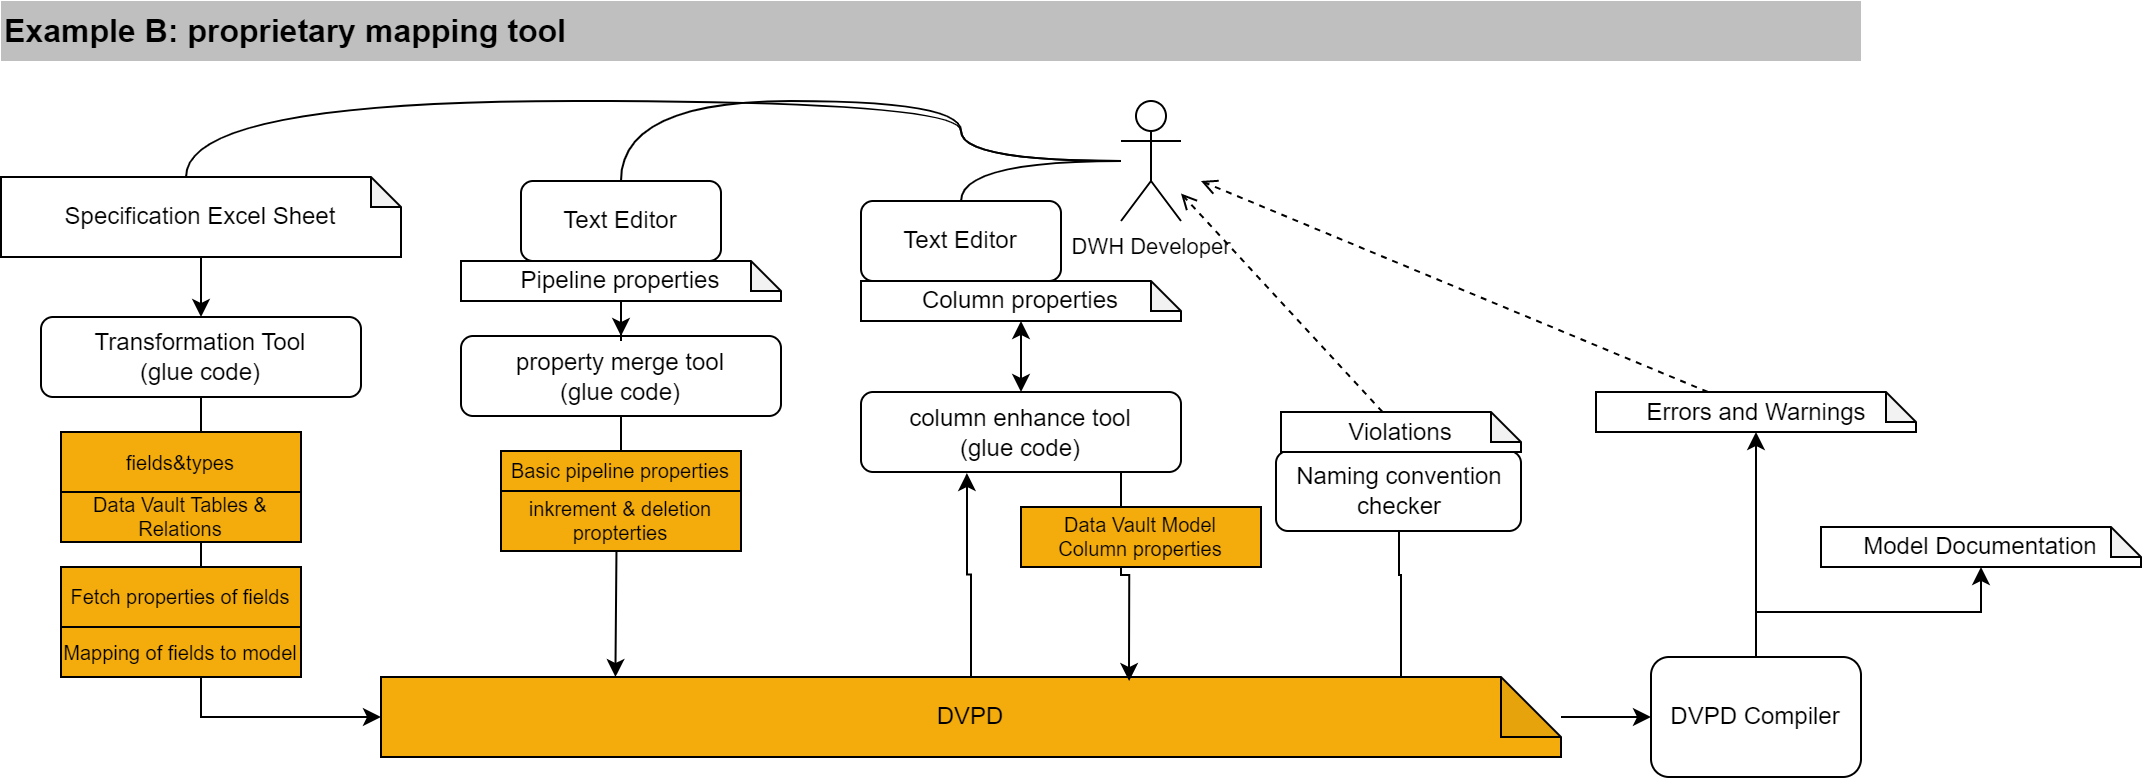

The diagram above was exported from draw.io. Its source (the exported page's mxGraphModel, read from the mxfile embedded in the PNG):
<mxGraphModel dx="1235" dy="669" grid="1" gridSize="10" guides="1" tooltips="1" connect="1" arrows="1" fold="1" page="1" pageScale="1" pageWidth="1169" pageHeight="1654" math="0" shadow="0">
  <root>
    <mxCell id="0" />
    <mxCell id="1" parent="0" />
    <mxCell id="XJ6b9KdQrqp1vy3ghaq9-26" value="Example B: proprietary mapping tool" style="rounded=0;whiteSpace=wrap;html=1;strokeColor=none;fillColor=#BFBFBF;fontStyle=1;align=left;fontSize=16;" parent="1" vertex="1">
      <mxGeometry x="40" y="40" width="930" height="30" as="geometry" />
    </mxCell>
    <mxCell id="SHAmAD_ecb-zwq3bcNpp-1" style="edgeStyle=orthogonalEdgeStyle;shape=connector;rounded=0;orthogonalLoop=1;jettySize=auto;html=1;entryX=0.5;entryY=0;entryDx=0;entryDy=0;labelBackgroundColor=default;strokeColor=default;fontFamily=Helvetica;fontSize=11;fontColor=default;endArrow=classic;" parent="1" source="XJ6b9KdQrqp1vy3ghaq9-27" target="XJ6b9KdQrqp1vy3ghaq9-28" edge="1">
      <mxGeometry relative="1" as="geometry" />
    </mxCell>
    <mxCell id="XJ6b9KdQrqp1vy3ghaq9-27" value="Specification Excel Sheet" style="shape=note;whiteSpace=wrap;html=1;backgroundOutline=1;darkOpacity=0.05;size=15;" parent="1" vertex="1">
      <mxGeometry x="40" y="128" width="200" height="40" as="geometry" />
    </mxCell>
    <mxCell id="XJ6b9KdQrqp1vy3ghaq9-28" value="Transformation Tool&lt;br&gt;(glue code)" style="rounded=1;whiteSpace=wrap;html=1;" parent="1" vertex="1">
      <mxGeometry x="60" y="198" width="160" height="40" as="geometry" />
    </mxCell>
    <mxCell id="XJ6b9KdQrqp1vy3ghaq9-42" style="edgeStyle=orthogonalEdgeStyle;rounded=0;orthogonalLoop=1;jettySize=auto;html=1;entryX=0.419;entryY=0.075;entryDx=0;entryDy=0;entryPerimeter=0;" parent="1" source="XJ6b9KdQrqp1vy3ghaq9-40" edge="1">
      <mxGeometry relative="1" as="geometry">
        <mxPoint x="347.21000000000004" y="378" as="targetPoint" />
      </mxGeometry>
    </mxCell>
    <mxCell id="XJ6b9KdQrqp1vy3ghaq9-29" value="Basic pipeline properties" style="rounded=0;whiteSpace=wrap;html=1;fillColor=#F3AC0C;gradientColor=none;fontSize=10;" parent="1" vertex="1">
      <mxGeometry x="290" y="265" width="120" height="20" as="geometry" />
    </mxCell>
    <mxCell id="XJ6b9KdQrqp1vy3ghaq9-39" style="edgeStyle=orthogonalEdgeStyle;rounded=0;orthogonalLoop=1;jettySize=auto;html=1;entryX=0;entryY=0.5;entryDx=0;entryDy=0;entryPerimeter=0;" parent="1" source="XJ6b9KdQrqp1vy3ghaq9-28" target="XJ6b9KdQrqp1vy3ghaq9-38" edge="1">
      <mxGeometry relative="1" as="geometry">
        <Array as="points">
          <mxPoint x="140" y="398" />
        </Array>
      </mxGeometry>
    </mxCell>
    <mxCell id="SHAmAD_ecb-zwq3bcNpp-5" style="edgeStyle=orthogonalEdgeStyle;shape=connector;rounded=0;orthogonalLoop=1;jettySize=auto;html=1;labelBackgroundColor=default;strokeColor=default;fontFamily=Helvetica;fontSize=11;fontColor=default;endArrow=classic;" parent="1" source="XJ6b9KdQrqp1vy3ghaq9-38" target="SHAmAD_ecb-zwq3bcNpp-4" edge="1">
      <mxGeometry relative="1" as="geometry" />
    </mxCell>
    <mxCell id="SHAmAD_ecb-zwq3bcNpp-30" style="edgeStyle=orthogonalEdgeStyle;shape=connector;rounded=0;orthogonalLoop=1;jettySize=auto;html=1;entryX=0.331;entryY=1.013;entryDx=0;entryDy=0;entryPerimeter=0;labelBackgroundColor=default;strokeColor=default;fontFamily=Helvetica;fontSize=11;fontColor=default;endArrow=classic;exitX=0.5;exitY=0;exitDx=0;exitDy=0;exitPerimeter=0;" parent="1" source="XJ6b9KdQrqp1vy3ghaq9-38" target="SHAmAD_ecb-zwq3bcNpp-24" edge="1">
      <mxGeometry relative="1" as="geometry" />
    </mxCell>
    <mxCell id="SHAmAD_ecb-zwq3bcNpp-76" style="edgeStyle=orthogonalEdgeStyle;shape=connector;rounded=0;orthogonalLoop=1;jettySize=auto;html=1;labelBackgroundColor=default;strokeColor=default;fontFamily=Helvetica;fontSize=11;fontColor=default;endArrow=none;endFill=0;" parent="1" source="XJ6b9KdQrqp1vy3ghaq9-38" target="SHAmAD_ecb-zwq3bcNpp-75" edge="1">
      <mxGeometry relative="1" as="geometry">
        <Array as="points">
          <mxPoint x="740" y="327" />
          <mxPoint x="739" y="327" />
        </Array>
      </mxGeometry>
    </mxCell>
    <mxCell id="XJ6b9KdQrqp1vy3ghaq9-38" value="DVPD" style="shape=note;whiteSpace=wrap;html=1;backgroundOutline=1;darkOpacity=0.05;fillColor=#F3AC0C;gradientColor=none;" parent="1" vertex="1">
      <mxGeometry x="230" y="378" width="590" height="40" as="geometry" />
    </mxCell>
    <mxCell id="XJ6b9KdQrqp1vy3ghaq9-40" value="property merge tool&lt;br&gt;(glue code)" style="rounded=1;whiteSpace=wrap;html=1;" parent="1" vertex="1">
      <mxGeometry x="270" y="207.5" width="160" height="40" as="geometry" />
    </mxCell>
    <mxCell id="XJ6b9KdQrqp1vy3ghaq9-41" value="Text Editor" style="rounded=1;whiteSpace=wrap;html=1;" parent="1" vertex="1">
      <mxGeometry x="300" y="130" width="100" height="40" as="geometry" />
    </mxCell>
    <mxCell id="SHAmAD_ecb-zwq3bcNpp-3" style="edgeStyle=orthogonalEdgeStyle;shape=connector;rounded=0;orthogonalLoop=1;jettySize=auto;html=1;labelBackgroundColor=default;strokeColor=default;fontFamily=Helvetica;fontSize=11;fontColor=default;endArrow=classic;" parent="1" source="XJ6b9KdQrqp1vy3ghaq9-43" target="XJ6b9KdQrqp1vy3ghaq9-40" edge="1">
      <mxGeometry relative="1" as="geometry" />
    </mxCell>
    <mxCell id="XJ6b9KdQrqp1vy3ghaq9-43" value="Pipeline properties" style="shape=note;whiteSpace=wrap;html=1;backgroundOutline=1;darkOpacity=0.05;size=15;" parent="1" vertex="1">
      <mxGeometry x="270" y="170" width="160" height="20" as="geometry" />
    </mxCell>
    <mxCell id="XJ6b9KdQrqp1vy3ghaq9-44" value="inkrement &amp;amp; deletion propterties" style="rounded=0;whiteSpace=wrap;html=1;fillColor=#F3AC0C;gradientColor=none;fontSize=10;" parent="1" vertex="1">
      <mxGeometry x="290" y="285" width="120" height="30" as="geometry" />
    </mxCell>
    <mxCell id="XJ6b9KdQrqp1vy3ghaq9-30" value="fields&amp;amp;types" style="rounded=0;whiteSpace=wrap;html=1;fillColor=#F3AC0C;gradientColor=none;fontSize=10;" parent="1" vertex="1">
      <mxGeometry x="70" y="255.5" width="120" height="30" as="geometry" />
    </mxCell>
    <mxCell id="XJ6b9KdQrqp1vy3ghaq9-31" value="Mapping of fields to model" style="rounded=0;whiteSpace=wrap;html=1;fillColor=#F3AC0C;gradientColor=none;fontSize=10;" parent="1" vertex="1">
      <mxGeometry x="70" y="353" width="120" height="25" as="geometry" />
    </mxCell>
    <mxCell id="XJ6b9KdQrqp1vy3ghaq9-32" value="Data Vault&amp;nbsp;Tables &amp;amp; Relations" style="rounded=0;whiteSpace=wrap;html=1;fillColor=#F3AC0C;gradientColor=none;fontSize=10;" parent="1" vertex="1">
      <mxGeometry x="70" y="285.5" width="120" height="25" as="geometry" />
    </mxCell>
    <mxCell id="XJ6b9KdQrqp1vy3ghaq9-37" value="Fetch properties of fields" style="rounded=0;whiteSpace=wrap;html=1;fillColor=#F3AC0C;gradientColor=none;fontSize=10;" parent="1" vertex="1">
      <mxGeometry x="70" y="323" width="120" height="30" as="geometry" />
    </mxCell>
    <mxCell id="SHAmAD_ecb-zwq3bcNpp-9" style="edgeStyle=orthogonalEdgeStyle;shape=connector;rounded=0;orthogonalLoop=1;jettySize=auto;html=1;entryX=0.5;entryY=1;entryDx=0;entryDy=0;entryPerimeter=0;labelBackgroundColor=default;strokeColor=default;fontFamily=Helvetica;fontSize=11;fontColor=default;endArrow=classic;" parent="1" source="SHAmAD_ecb-zwq3bcNpp-4" target="SHAmAD_ecb-zwq3bcNpp-7" edge="1">
      <mxGeometry relative="1" as="geometry" />
    </mxCell>
    <mxCell id="SHAmAD_ecb-zwq3bcNpp-83" style="edgeStyle=orthogonalEdgeStyle;shape=connector;rounded=0;orthogonalLoop=1;jettySize=auto;html=1;labelBackgroundColor=default;strokeColor=default;fontFamily=Helvetica;fontSize=11;fontColor=default;endArrow=classic;" parent="1" source="SHAmAD_ecb-zwq3bcNpp-4" target="SHAmAD_ecb-zwq3bcNpp-82" edge="1">
      <mxGeometry relative="1" as="geometry" />
    </mxCell>
    <mxCell id="SHAmAD_ecb-zwq3bcNpp-4" value="DVPD Compiler" style="rounded=1;whiteSpace=wrap;html=1;" parent="1" vertex="1">
      <mxGeometry x="865" y="368" width="105" height="60" as="geometry" />
    </mxCell>
    <mxCell id="SHAmAD_ecb-zwq3bcNpp-10" style="shape=connector;rounded=0;orthogonalLoop=1;jettySize=auto;html=1;labelBackgroundColor=default;strokeColor=default;fontFamily=Helvetica;fontSize=11;fontColor=default;endArrow=open;dashed=1;endFill=0;" parent="1" source="SHAmAD_ecb-zwq3bcNpp-7" edge="1">
      <mxGeometry relative="1" as="geometry">
        <mxPoint x="640" y="130" as="targetPoint" />
      </mxGeometry>
    </mxCell>
    <mxCell id="SHAmAD_ecb-zwq3bcNpp-7" value="Errors and Warnings" style="shape=note;whiteSpace=wrap;html=1;backgroundOutline=1;darkOpacity=0.05;size=15;" parent="1" vertex="1">
      <mxGeometry x="837.5" y="235.5" width="160" height="20" as="geometry" />
    </mxCell>
    <mxCell id="SHAmAD_ecb-zwq3bcNpp-11" style="edgeStyle=orthogonalEdgeStyle;shape=connector;orthogonalLoop=1;jettySize=auto;html=1;entryX=0.5;entryY=0;entryDx=0;entryDy=0;labelBackgroundColor=default;strokeColor=default;fontFamily=Helvetica;fontSize=11;fontColor=default;endArrow=none;curved=1;endFill=0;" parent="1" source="SHAmAD_ecb-zwq3bcNpp-8" target="XJ6b9KdQrqp1vy3ghaq9-41" edge="1">
      <mxGeometry relative="1" as="geometry">
        <Array as="points">
          <mxPoint x="520" y="120" />
          <mxPoint x="520" y="90" />
          <mxPoint x="350" y="90" />
        </Array>
      </mxGeometry>
    </mxCell>
    <mxCell id="SHAmAD_ecb-zwq3bcNpp-12" style="edgeStyle=orthogonalEdgeStyle;shape=connector;orthogonalLoop=1;jettySize=auto;html=1;entryX=0;entryY=0;entryDx=92.5;entryDy=0;entryPerimeter=0;labelBackgroundColor=default;strokeColor=default;fontFamily=Helvetica;fontSize=11;fontColor=default;endArrow=none;curved=1;endFill=0;" parent="1" target="XJ6b9KdQrqp1vy3ghaq9-27" edge="1">
      <mxGeometry relative="1" as="geometry">
        <mxPoint x="600" y="120" as="sourcePoint" />
        <Array as="points">
          <mxPoint x="520" y="120" />
          <mxPoint x="520" y="90" />
          <mxPoint x="133" y="90" />
        </Array>
      </mxGeometry>
    </mxCell>
    <mxCell id="SHAmAD_ecb-zwq3bcNpp-25" style="edgeStyle=orthogonalEdgeStyle;shape=connector;curved=1;rounded=1;orthogonalLoop=1;jettySize=auto;html=1;labelBackgroundColor=default;strokeColor=default;fontFamily=Helvetica;fontSize=11;fontColor=default;endArrow=none;endFill=0;entryX=0.5;entryY=0;entryDx=0;entryDy=0;" parent="1" source="SHAmAD_ecb-zwq3bcNpp-8" target="SHAmAD_ecb-zwq3bcNpp-26" edge="1">
      <mxGeometry relative="1" as="geometry" />
    </mxCell>
    <mxCell id="SHAmAD_ecb-zwq3bcNpp-8" value="DWH Developer" style="shape=umlActor;verticalLabelPosition=bottom;verticalAlign=top;html=1;outlineConnect=0;fontFamily=Helvetica;fontSize=11;fontColor=default;" parent="1" vertex="1">
      <mxGeometry x="600" y="90" width="30" height="60" as="geometry" />
    </mxCell>
    <mxCell id="SHAmAD_ecb-zwq3bcNpp-29" style="edgeStyle=orthogonalEdgeStyle;shape=connector;rounded=0;orthogonalLoop=1;jettySize=auto;html=1;entryX=0.5;entryY=0;entryDx=0;entryDy=0;labelBackgroundColor=default;strokeColor=default;fontFamily=Helvetica;fontSize=11;fontColor=default;endArrow=classic;startArrow=classic;startFill=1;" parent="1" source="SHAmAD_ecb-zwq3bcNpp-23" target="SHAmAD_ecb-zwq3bcNpp-24" edge="1">
      <mxGeometry relative="1" as="geometry" />
    </mxCell>
    <mxCell id="SHAmAD_ecb-zwq3bcNpp-23" value="Column properties" style="shape=note;whiteSpace=wrap;html=1;backgroundOutline=1;darkOpacity=0.05;size=15;" parent="1" vertex="1">
      <mxGeometry x="470" y="180" width="160" height="20" as="geometry" />
    </mxCell>
    <mxCell id="SHAmAD_ecb-zwq3bcNpp-31" style="edgeStyle=orthogonalEdgeStyle;shape=connector;rounded=0;orthogonalLoop=1;jettySize=auto;html=1;entryX=0.634;entryY=0.05;entryDx=0;entryDy=0;entryPerimeter=0;labelBackgroundColor=default;strokeColor=default;fontFamily=Helvetica;fontSize=11;fontColor=default;endArrow=classic;" parent="1" source="SHAmAD_ecb-zwq3bcNpp-24" target="XJ6b9KdQrqp1vy3ghaq9-38" edge="1">
      <mxGeometry relative="1" as="geometry">
        <Array as="points">
          <mxPoint x="600" y="327" />
          <mxPoint x="604" y="327" />
        </Array>
      </mxGeometry>
    </mxCell>
    <mxCell id="SHAmAD_ecb-zwq3bcNpp-24" value="column enhance tool&lt;br&gt;(glue code)" style="rounded=1;whiteSpace=wrap;html=1;" parent="1" vertex="1">
      <mxGeometry x="470" y="235.5" width="160" height="40" as="geometry" />
    </mxCell>
    <mxCell id="SHAmAD_ecb-zwq3bcNpp-26" value="Text Editor" style="rounded=1;whiteSpace=wrap;html=1;" parent="1" vertex="1">
      <mxGeometry x="470" y="140" width="100" height="40" as="geometry" />
    </mxCell>
    <mxCell id="XJ6b9KdQrqp1vy3ghaq9-33" value="Data Vault Model&lt;br style=&quot;font-size: 10px;&quot;&gt;Column properties" style="rounded=0;whiteSpace=wrap;html=1;fillColor=#F3AC0C;gradientColor=none;fontSize=10;" parent="1" vertex="1">
      <mxGeometry x="550" y="293" width="120" height="30" as="geometry" />
    </mxCell>
    <mxCell id="SHAmAD_ecb-zwq3bcNpp-75" value="Naming convention checker" style="rounded=1;whiteSpace=wrap;html=1;" parent="1" vertex="1">
      <mxGeometry x="677.5" y="265" width="122.5" height="40" as="geometry" />
    </mxCell>
    <mxCell id="SHAmAD_ecb-zwq3bcNpp-78" style="edgeStyle=none;shape=connector;rounded=0;orthogonalLoop=1;jettySize=auto;html=1;dashed=1;labelBackgroundColor=default;strokeColor=default;fontFamily=Helvetica;fontSize=11;fontColor=default;endArrow=open;endFill=0;" parent="1" source="SHAmAD_ecb-zwq3bcNpp-77" target="SHAmAD_ecb-zwq3bcNpp-8" edge="1">
      <mxGeometry relative="1" as="geometry" />
    </mxCell>
    <mxCell id="SHAmAD_ecb-zwq3bcNpp-77" value="Violations" style="shape=note;whiteSpace=wrap;html=1;backgroundOutline=1;darkOpacity=0.05;size=15;" parent="1" vertex="1">
      <mxGeometry x="680" y="245.5" width="120" height="20" as="geometry" />
    </mxCell>
    <mxCell id="SHAmAD_ecb-zwq3bcNpp-82" value="Model Documentation" style="shape=note;whiteSpace=wrap;html=1;backgroundOutline=1;darkOpacity=0.05;size=15;" parent="1" vertex="1">
      <mxGeometry x="950" y="303" width="160" height="20" as="geometry" />
    </mxCell>
  </root>
</mxGraphModel>